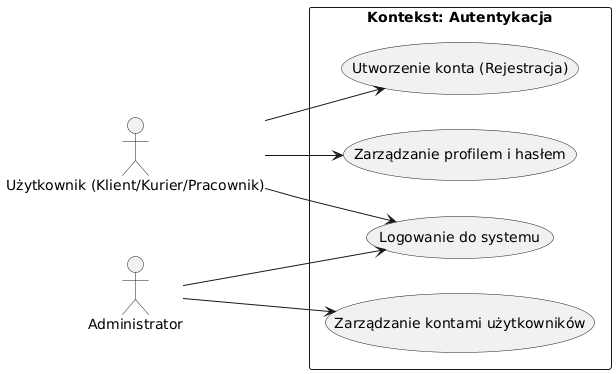

The diagram above was rendered by PlantUML. Its source (embedded in the PNG):
@startuml
left to right direction
skinparam packageStyle rectangle

actor "Użytkownik (Klient/Kurier/Pracownik)" as user
actor "Administrator" as admin

package "Kontekst: Autentykacja" {
  usecase "Utworzenie konta (Rejestracja)" as UC1
  usecase "Logowanie do systemu" as UC2
  usecase "Zarządzanie profilem i hasłem" as UC3
  usecase "Zarządzanie kontami użytkowników" as UC4
}

user --> UC1
user --> UC2
user --> UC3

admin --> UC2
admin --> UC4
@enduml